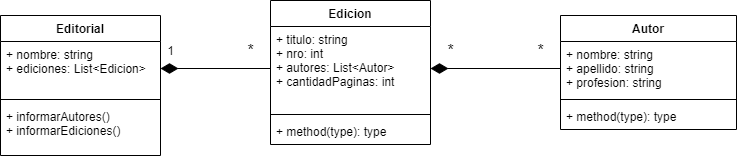

The diagram above was exported from draw.io. Its source (the exported page's mxGraphModel, read from the mxfile embedded in the PNG):
<mxGraphModel dx="781" dy="597" grid="1" gridSize="10" guides="1" tooltips="1" connect="1" arrows="1" fold="1" page="1" pageScale="1" pageWidth="827" pageHeight="1169" math="0" shadow="0">
  <root>
    <mxCell id="0" />
    <mxCell id="1" parent="0" />
    <mxCell id="2" value="Autor" style="swimlane;fontStyle=1;align=center;verticalAlign=top;childLayout=stackLayout;horizontal=1;startSize=26;horizontalStack=0;resizeParent=1;resizeParentMax=0;resizeLast=0;collapsible=1;marginBottom=0;" vertex="1" parent="1">
      <mxGeometry x="580" y="125" width="176" height="114" as="geometry" />
    </mxCell>
    <mxCell id="3" value="+ nombre: string&#10;+ apellido: string&#10;+ profesion: string" style="text;strokeColor=none;fillColor=none;align=left;verticalAlign=top;spacingLeft=4;spacingRight=4;overflow=hidden;rotatable=0;points=[[0,0.5],[1,0.5]];portConstraint=eastwest;" vertex="1" parent="2">
      <mxGeometry y="26" width="176" height="54" as="geometry" />
    </mxCell>
    <mxCell id="4" value="" style="line;strokeWidth=1;fillColor=none;align=left;verticalAlign=middle;spacingTop=-1;spacingLeft=3;spacingRight=3;rotatable=0;labelPosition=right;points=[];portConstraint=eastwest;" vertex="1" parent="2">
      <mxGeometry y="80" width="176" height="8" as="geometry" />
    </mxCell>
    <mxCell id="5" value="+ method(type): type" style="text;strokeColor=none;fillColor=none;align=left;verticalAlign=top;spacingLeft=4;spacingRight=4;overflow=hidden;rotatable=0;points=[[0,0.5],[1,0.5]];portConstraint=eastwest;" vertex="1" parent="2">
      <mxGeometry y="88" width="176" height="26" as="geometry" />
    </mxCell>
    <mxCell id="6" value="Editorial" style="swimlane;fontStyle=1;align=center;verticalAlign=top;childLayout=stackLayout;horizontal=1;startSize=26;horizontalStack=0;resizeParent=1;resizeParentMax=0;resizeLast=0;collapsible=1;marginBottom=0;" vertex="1" parent="1">
      <mxGeometry x="20" y="125" width="160" height="140" as="geometry" />
    </mxCell>
    <mxCell id="7" value="+ nombre: string&#10;+ ediciones: List&lt;Edicion&gt;" style="text;strokeColor=none;fillColor=none;align=left;verticalAlign=top;spacingLeft=4;spacingRight=4;overflow=hidden;rotatable=0;points=[[0,0.5],[1,0.5]];portConstraint=eastwest;" vertex="1" parent="6">
      <mxGeometry y="26" width="160" height="54" as="geometry" />
    </mxCell>
    <mxCell id="8" value="" style="line;strokeWidth=1;fillColor=none;align=left;verticalAlign=middle;spacingTop=-1;spacingLeft=3;spacingRight=3;rotatable=0;labelPosition=right;points=[];portConstraint=eastwest;" vertex="1" parent="6">
      <mxGeometry y="80" width="160" height="8" as="geometry" />
    </mxCell>
    <mxCell id="9" value="+ informarAutores()&#10;+ informarEdiciones()&#10;" style="text;strokeColor=none;fillColor=none;align=left;verticalAlign=top;spacingLeft=4;spacingRight=4;overflow=hidden;rotatable=0;points=[[0,0.5],[1,0.5]];portConstraint=eastwest;" vertex="1" parent="6">
      <mxGeometry y="88" width="160" height="52" as="geometry" />
    </mxCell>
    <mxCell id="10" value="Edicion" style="swimlane;fontStyle=1;align=center;verticalAlign=top;childLayout=stackLayout;horizontal=1;startSize=26;horizontalStack=0;resizeParent=1;resizeParentMax=0;resizeLast=0;collapsible=1;marginBottom=0;" vertex="1" parent="1">
      <mxGeometry x="290" y="110" width="160" height="144" as="geometry" />
    </mxCell>
    <mxCell id="11" value="+ titulo: string&#10;+ nro: int&#10;+ autores: List&lt;Autor&gt;&#10;+ cantidadPaginas: int" style="text;strokeColor=none;fillColor=none;align=left;verticalAlign=top;spacingLeft=4;spacingRight=4;overflow=hidden;rotatable=0;points=[[0,0.5],[1,0.5]];portConstraint=eastwest;" vertex="1" parent="10">
      <mxGeometry y="26" width="160" height="84" as="geometry" />
    </mxCell>
    <mxCell id="12" value="" style="line;strokeWidth=1;fillColor=none;align=left;verticalAlign=middle;spacingTop=-1;spacingLeft=3;spacingRight=3;rotatable=0;labelPosition=right;points=[];portConstraint=eastwest;" vertex="1" parent="10">
      <mxGeometry y="110" width="160" height="8" as="geometry" />
    </mxCell>
    <mxCell id="13" value="+ method(type): type" style="text;strokeColor=none;fillColor=none;align=left;verticalAlign=top;spacingLeft=4;spacingRight=4;overflow=hidden;rotatable=0;points=[[0,0.5],[1,0.5]];portConstraint=eastwest;" vertex="1" parent="10">
      <mxGeometry y="118" width="160" height="26" as="geometry" />
    </mxCell>
    <mxCell id="14" value="" style="endArrow=diamondThin;html=1;exitX=0;exitY=0.5;exitDx=0;exitDy=0;entryX=1;entryY=0.5;entryDx=0;entryDy=0;endFill=1;endSize=15;" edge="1" parent="1" source="3" target="11">
      <mxGeometry width="50" height="50" relative="1" as="geometry">
        <mxPoint x="380" y="330" as="sourcePoint" />
        <mxPoint x="430" y="280" as="targetPoint" />
      </mxGeometry>
    </mxCell>
    <mxCell id="17" value="*" style="text;html=1;align=center;verticalAlign=middle;resizable=0;points=[];autosize=1;strokeColor=none;fontSize=16;" vertex="1" parent="1">
      <mxGeometry x="260" y="150" width="20" height="20" as="geometry" />
    </mxCell>
    <mxCell id="19" style="edgeStyle=orthogonalEdgeStyle;rounded=0;orthogonalLoop=1;jettySize=auto;html=1;endArrow=diamondThin;endFill=1;endSize=15;" edge="1" parent="1" source="11" target="7">
      <mxGeometry relative="1" as="geometry" />
    </mxCell>
    <mxCell id="20" value="1" style="text;html=1;align=center;verticalAlign=middle;resizable=0;points=[];autosize=1;strokeColor=none;" vertex="1" parent="1">
      <mxGeometry x="180" y="150" width="20" height="20" as="geometry" />
    </mxCell>
    <mxCell id="21" value="*" style="text;html=1;align=center;verticalAlign=middle;resizable=0;points=[];autosize=1;strokeColor=none;fontSize=16;" vertex="1" parent="1">
      <mxGeometry x="550" y="150" width="20" height="20" as="geometry" />
    </mxCell>
    <mxCell id="22" value="*" style="text;html=1;align=center;verticalAlign=middle;resizable=0;points=[];autosize=1;strokeColor=none;fontSize=16;" vertex="1" parent="1">
      <mxGeometry x="460" y="150" width="20" height="20" as="geometry" />
    </mxCell>
  </root>
</mxGraphModel>